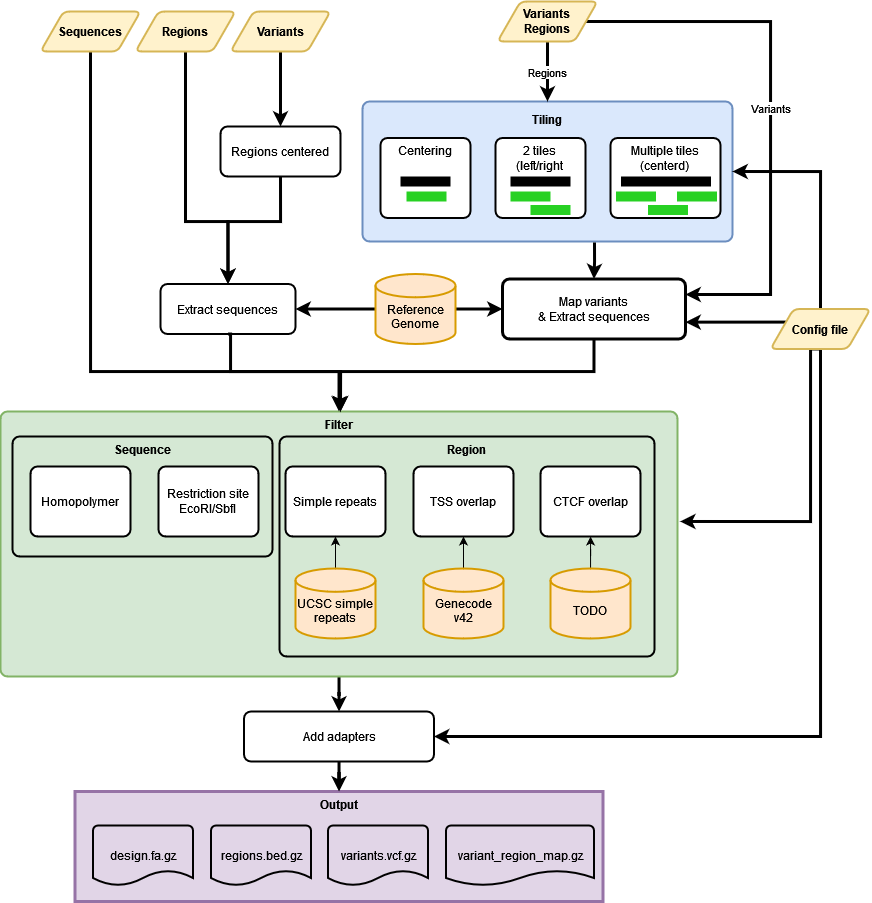

The diagram above was exported from draw.io. Its source (the exported page's mxGraphModel, read from the mxfile embedded in the PNG):
<mxGraphModel dx="1687" dy="2277" grid="1" gridSize="10" guides="1" tooltips="1" connect="1" arrows="1" fold="1" page="1" pageScale="1" pageWidth="827" pageHeight="1169" math="0" shadow="0">
  <root>
    <mxCell id="WIyWlLk6GJQsqaUBKTNV-0" />
    <mxCell id="WIyWlLk6GJQsqaUBKTNV-1" parent="WIyWlLk6GJQsqaUBKTNV-0" />
    <mxCell id="VztmP7jNm2-bDzNmiWcb-14" value="&lt;p style=&quot;line-height: 0%;&quot;&gt;Tiling&lt;/p&gt;" style="rounded=1;whiteSpace=wrap;html=1;absoluteArcSize=1;arcSize=14;strokeWidth=2;glass=0;fillColor=#dae8fc;horizontal=1;verticalAlign=top;strokeColor=#6c8ebf;fontStyle=1" parent="WIyWlLk6GJQsqaUBKTNV-1" vertex="1">
      <mxGeometry x="502" y="100" width="370" height="140" as="geometry" />
    </mxCell>
    <mxCell id="ZryX_eBv5wf3s4xxrK_H-42" value="" style="edgeStyle=orthogonalEdgeStyle;rounded=0;jumpSize=6;orthogonalLoop=1;jettySize=auto;html=1;shadow=0;strokeWidth=3;" edge="1" parent="WIyWlLk6GJQsqaUBKTNV-1" source="VztmP7jNm2-bDzNmiWcb-19" target="ZryX_eBv5wf3s4xxrK_H-40">
      <mxGeometry relative="1" as="geometry" />
    </mxCell>
    <mxCell id="VztmP7jNm2-bDzNmiWcb-19" value="Filter" style="rounded=1;whiteSpace=wrap;html=1;absoluteArcSize=1;arcSize=14;strokeWidth=2;glass=0;fillColor=#d5e8d4;verticalAlign=top;strokeColor=#82b366;fontStyle=1" parent="WIyWlLk6GJQsqaUBKTNV-1" vertex="1">
      <mxGeometry x="140" y="410" width="677" height="265" as="geometry" />
    </mxCell>
    <mxCell id="ZryX_eBv5wf3s4xxrK_H-1" value="Sequence" style="rounded=1;whiteSpace=wrap;html=1;absoluteArcSize=1;arcSize=14;strokeWidth=2;fillColor=none;verticalAlign=top;fontStyle=1" vertex="1" parent="WIyWlLk6GJQsqaUBKTNV-1">
      <mxGeometry x="152" y="435" width="260" height="120" as="geometry" />
    </mxCell>
    <mxCell id="ZryX_eBv5wf3s4xxrK_H-0" value="Region" style="rounded=1;whiteSpace=wrap;html=1;absoluteArcSize=1;arcSize=14;strokeWidth=2;fillColor=none;verticalAlign=top;fontStyle=1" vertex="1" parent="WIyWlLk6GJQsqaUBKTNV-1">
      <mxGeometry x="419" y="435" width="375" height="220" as="geometry" />
    </mxCell>
    <mxCell id="ZryX_eBv5wf3s4xxrK_H-18" style="edgeStyle=orthogonalEdgeStyle;rounded=0;jumpSize=6;orthogonalLoop=1;jettySize=auto;html=1;exitX=0.5;exitY=1;exitDx=0;exitDy=0;entryX=0.5;entryY=0;entryDx=0;entryDy=0;shadow=0;strokeWidth=3;" edge="1" parent="WIyWlLk6GJQsqaUBKTNV-1" source="VztmP7jNm2-bDzNmiWcb-0" target="VztmP7jNm2-bDzNmiWcb-19">
      <mxGeometry relative="1" as="geometry">
        <Array as="points">
          <mxPoint x="230" y="370" />
          <mxPoint x="479" y="370" />
        </Array>
      </mxGeometry>
    </mxCell>
    <mxCell id="VztmP7jNm2-bDzNmiWcb-0" value="Sequences" style="shape=parallelogram;html=1;strokeWidth=2;perimeter=parallelogramPerimeter;whiteSpace=wrap;rounded=1;arcSize=12;size=0.23;fillColor=#fff2cc;strokeColor=#d6b656;fontStyle=1" parent="WIyWlLk6GJQsqaUBKTNV-1" vertex="1">
      <mxGeometry x="180" y="10" width="100" height="40" as="geometry" />
    </mxCell>
    <mxCell id="ZryX_eBv5wf3s4xxrK_H-17" style="edgeStyle=orthogonalEdgeStyle;rounded=0;jumpSize=6;orthogonalLoop=1;jettySize=auto;html=1;exitX=0.5;exitY=1;exitDx=0;exitDy=0;entryX=0.5;entryY=0;entryDx=0;entryDy=0;shadow=0;strokeWidth=3;" edge="1" parent="WIyWlLk6GJQsqaUBKTNV-1" source="VztmP7jNm2-bDzNmiWcb-1" target="VztmP7jNm2-bDzNmiWcb-20">
      <mxGeometry relative="1" as="geometry">
        <Array as="points">
          <mxPoint x="325" y="220" />
          <mxPoint x="368" y="220" />
        </Array>
      </mxGeometry>
    </mxCell>
    <mxCell id="VztmP7jNm2-bDzNmiWcb-1" value="Regions" style="shape=parallelogram;html=1;strokeWidth=2;perimeter=parallelogramPerimeter;whiteSpace=wrap;rounded=1;arcSize=12;size=0.23;fillColor=#fff2cc;strokeColor=#d6b656;fontStyle=1" parent="WIyWlLk6GJQsqaUBKTNV-1" vertex="1">
      <mxGeometry x="275" y="10" width="100" height="40" as="geometry" />
    </mxCell>
    <mxCell id="VztmP7jNm2-bDzNmiWcb-18" style="edgeStyle=orthogonalEdgeStyle;rounded=0;orthogonalLoop=1;jettySize=auto;html=1;entryX=0.5;entryY=0;entryDx=0;entryDy=0;strokeWidth=3;" parent="WIyWlLk6GJQsqaUBKTNV-1" source="VztmP7jNm2-bDzNmiWcb-3" target="VztmP7jNm2-bDzNmiWcb-17" edge="1">
      <mxGeometry relative="1" as="geometry" />
    </mxCell>
    <mxCell id="VztmP7jNm2-bDzNmiWcb-3" value="Variants" style="shape=parallelogram;html=1;strokeWidth=2;perimeter=parallelogramPerimeter;whiteSpace=wrap;rounded=1;arcSize=12;size=0.23;fillColor=#fff2cc;strokeColor=#d6b656;fontStyle=1" parent="WIyWlLk6GJQsqaUBKTNV-1" vertex="1">
      <mxGeometry x="370" y="10" width="100" height="40" as="geometry" />
    </mxCell>
    <mxCell id="VztmP7jNm2-bDzNmiWcb-16" value="Regions" style="edgeStyle=orthogonalEdgeStyle;rounded=0;orthogonalLoop=1;jettySize=auto;html=1;exitX=0.5;exitY=1;exitDx=0;exitDy=0;entryX=0.5;entryY=0;entryDx=0;entryDy=0;strokeWidth=3;" parent="WIyWlLk6GJQsqaUBKTNV-1" source="VztmP7jNm2-bDzNmiWcb-4" target="VztmP7jNm2-bDzNmiWcb-14" edge="1">
      <mxGeometry relative="1" as="geometry" />
    </mxCell>
    <mxCell id="ZryX_eBv5wf3s4xxrK_H-12" value="Variants" style="edgeStyle=orthogonalEdgeStyle;rounded=0;orthogonalLoop=1;jettySize=auto;html=1;exitX=1;exitY=0.5;exitDx=0;exitDy=0;entryX=1;entryY=0.25;entryDx=0;entryDy=0;shadow=0;jumpSize=6;strokeWidth=3;" edge="1" parent="WIyWlLk6GJQsqaUBKTNV-1" source="VztmP7jNm2-bDzNmiWcb-4" target="ZryX_eBv5wf3s4xxrK_H-9">
      <mxGeometry relative="1" as="geometry">
        <Array as="points">
          <mxPoint x="910" y="20" />
          <mxPoint x="910" y="293" />
          <mxPoint x="825" y="293" />
        </Array>
      </mxGeometry>
    </mxCell>
    <mxCell id="VztmP7jNm2-bDzNmiWcb-4" value="Variants&lt;br&gt;Regions" style="shape=parallelogram;html=1;strokeWidth=2;perimeter=parallelogramPerimeter;whiteSpace=wrap;rounded=1;arcSize=12;size=0.23;fillColor=#fff2cc;strokeColor=#d6b656;fontStyle=1" parent="WIyWlLk6GJQsqaUBKTNV-1" vertex="1">
      <mxGeometry x="637" width="100" height="40" as="geometry" />
    </mxCell>
    <mxCell id="ZryX_eBv5wf3s4xxrK_H-14" value="" style="edgeStyle=orthogonalEdgeStyle;rounded=0;jumpSize=6;orthogonalLoop=1;jettySize=auto;html=1;shadow=0;strokeWidth=3;" edge="1" parent="WIyWlLk6GJQsqaUBKTNV-1" source="VztmP7jNm2-bDzNmiWcb-6" target="ZryX_eBv5wf3s4xxrK_H-9">
      <mxGeometry relative="1" as="geometry" />
    </mxCell>
    <mxCell id="ZryX_eBv5wf3s4xxrK_H-15" value="" style="edgeStyle=orthogonalEdgeStyle;rounded=0;jumpSize=6;orthogonalLoop=1;jettySize=auto;html=1;shadow=0;strokeWidth=3;" edge="1" parent="WIyWlLk6GJQsqaUBKTNV-1" source="VztmP7jNm2-bDzNmiWcb-6" target="VztmP7jNm2-bDzNmiWcb-20">
      <mxGeometry relative="1" as="geometry" />
    </mxCell>
    <mxCell id="VztmP7jNm2-bDzNmiWcb-6" value="&lt;div&gt;&lt;br&gt;&lt;/div&gt;&lt;div&gt;Reference Genome&lt;/div&gt;" style="strokeWidth=2;html=1;shape=mxgraph.flowchart.database;whiteSpace=wrap;fillColor=#ffe6cc;strokeColor=#d79b00;" parent="WIyWlLk6GJQsqaUBKTNV-1" vertex="1">
      <mxGeometry x="515" y="272.5" width="80" height="70" as="geometry" />
    </mxCell>
    <mxCell id="ZryX_eBv5wf3s4xxrK_H-5" value="" style="edgeStyle=orthogonalEdgeStyle;rounded=0;orthogonalLoop=1;jettySize=auto;html=1;" edge="1" parent="WIyWlLk6GJQsqaUBKTNV-1" source="VztmP7jNm2-bDzNmiWcb-8" target="VztmP7jNm2-bDzNmiWcb-29">
      <mxGeometry relative="1" as="geometry" />
    </mxCell>
    <mxCell id="VztmP7jNm2-bDzNmiWcb-8" value="&lt;br&gt;&lt;div&gt;Genecode&lt;/div&gt;v42" style="strokeWidth=2;html=1;shape=mxgraph.flowchart.database;whiteSpace=wrap;fillColor=#ffe6cc;strokeColor=#d79b00;" parent="WIyWlLk6GJQsqaUBKTNV-1" vertex="1">
      <mxGeometry x="563" y="567" width="80" height="70" as="geometry" />
    </mxCell>
    <mxCell id="ZryX_eBv5wf3s4xxrK_H-16" value="" style="edgeStyle=orthogonalEdgeStyle;rounded=0;jumpSize=6;orthogonalLoop=1;jettySize=auto;html=1;shadow=0;strokeWidth=3;entryX=0.5;entryY=0;entryDx=0;entryDy=0;exitX=0.5;exitY=1;exitDx=0;exitDy=0;" edge="1" parent="WIyWlLk6GJQsqaUBKTNV-1" source="VztmP7jNm2-bDzNmiWcb-17" target="VztmP7jNm2-bDzNmiWcb-20">
      <mxGeometry relative="1" as="geometry">
        <Array as="points">
          <mxPoint x="420" y="220" />
          <mxPoint x="368" y="220" />
        </Array>
      </mxGeometry>
    </mxCell>
    <mxCell id="VztmP7jNm2-bDzNmiWcb-17" value="Regions centered" style="rounded=1;whiteSpace=wrap;html=1;absoluteArcSize=1;arcSize=14;strokeWidth=2;glass=0;fillColor=none;" parent="WIyWlLk6GJQsqaUBKTNV-1" vertex="1">
      <mxGeometry x="360" y="125" width="120" height="50" as="geometry" />
    </mxCell>
    <mxCell id="ZryX_eBv5wf3s4xxrK_H-19" style="edgeStyle=orthogonalEdgeStyle;rounded=0;jumpSize=6;orthogonalLoop=1;jettySize=auto;html=1;exitX=0.5;exitY=1;exitDx=0;exitDy=0;shadow=0;strokeWidth=3;" edge="1" parent="WIyWlLk6GJQsqaUBKTNV-1" source="VztmP7jNm2-bDzNmiWcb-20">
      <mxGeometry relative="1" as="geometry">
        <mxPoint x="480" y="410" as="targetPoint" />
        <Array as="points">
          <mxPoint x="370" y="370" />
          <mxPoint x="480" y="370" />
        </Array>
      </mxGeometry>
    </mxCell>
    <mxCell id="VztmP7jNm2-bDzNmiWcb-20" value="Extract sequences" style="rounded=1;whiteSpace=wrap;html=1;absoluteArcSize=1;arcSize=14;strokeWidth=2;glass=0;fillColor=none;" parent="WIyWlLk6GJQsqaUBKTNV-1" vertex="1">
      <mxGeometry x="300" y="282.5" width="135" height="50" as="geometry" />
    </mxCell>
    <mxCell id="VztmP7jNm2-bDzNmiWcb-25" value="CTCF overlap" style="rounded=1;whiteSpace=wrap;html=1;absoluteArcSize=1;arcSize=14;strokeWidth=2;glass=0;" parent="WIyWlLk6GJQsqaUBKTNV-1" vertex="1">
      <mxGeometry x="680" y="465" width="100" height="70" as="geometry" />
    </mxCell>
    <mxCell id="VztmP7jNm2-bDzNmiWcb-26" value="Homopolymer" style="rounded=1;whiteSpace=wrap;html=1;absoluteArcSize=1;arcSize=14;strokeWidth=2;glass=0;" parent="WIyWlLk6GJQsqaUBKTNV-1" vertex="1">
      <mxGeometry x="170" y="465" width="100" height="70" as="geometry" />
    </mxCell>
    <mxCell id="VztmP7jNm2-bDzNmiWcb-27" value="Restriction site&lt;br&gt;EcoRI/SbfI " style="rounded=1;whiteSpace=wrap;html=1;absoluteArcSize=1;arcSize=14;strokeWidth=2;glass=0;" parent="WIyWlLk6GJQsqaUBKTNV-1" vertex="1">
      <mxGeometry x="298" y="465" width="100" height="70" as="geometry" />
    </mxCell>
    <mxCell id="VztmP7jNm2-bDzNmiWcb-28" value="Simple repeats" style="rounded=1;whiteSpace=wrap;html=1;absoluteArcSize=1;arcSize=14;strokeWidth=2;glass=0;" parent="WIyWlLk6GJQsqaUBKTNV-1" vertex="1">
      <mxGeometry x="425" y="465" width="100" height="70" as="geometry" />
    </mxCell>
    <mxCell id="VztmP7jNm2-bDzNmiWcb-29" value="TSS overlap" style="rounded=1;whiteSpace=wrap;html=1;absoluteArcSize=1;arcSize=14;strokeWidth=2;glass=0;" parent="WIyWlLk6GJQsqaUBKTNV-1" vertex="1">
      <mxGeometry x="553" y="465" width="100" height="70" as="geometry" />
    </mxCell>
    <mxCell id="ZryX_eBv5wf3s4xxrK_H-6" value="" style="edgeStyle=orthogonalEdgeStyle;rounded=0;orthogonalLoop=1;jettySize=auto;html=1;" edge="1" parent="WIyWlLk6GJQsqaUBKTNV-1" source="ZryX_eBv5wf3s4xxrK_H-2" target="VztmP7jNm2-bDzNmiWcb-25">
      <mxGeometry relative="1" as="geometry" />
    </mxCell>
    <mxCell id="ZryX_eBv5wf3s4xxrK_H-2" value="&lt;div&gt;&lt;br&gt;&lt;/div&gt;&lt;div&gt;TODO&lt;/div&gt;" style="strokeWidth=2;html=1;shape=mxgraph.flowchart.database;whiteSpace=wrap;fillColor=#ffe6cc;strokeColor=#d79b00;" vertex="1" parent="WIyWlLk6GJQsqaUBKTNV-1">
      <mxGeometry x="690" y="567" width="80" height="70" as="geometry" />
    </mxCell>
    <mxCell id="ZryX_eBv5wf3s4xxrK_H-4" style="edgeStyle=orthogonalEdgeStyle;rounded=0;orthogonalLoop=1;jettySize=auto;html=1;entryX=0.5;entryY=1;entryDx=0;entryDy=0;" edge="1" parent="WIyWlLk6GJQsqaUBKTNV-1" source="ZryX_eBv5wf3s4xxrK_H-3" target="VztmP7jNm2-bDzNmiWcb-28">
      <mxGeometry relative="1" as="geometry">
        <mxPoint x="510" y="545" as="targetPoint" />
      </mxGeometry>
    </mxCell>
    <mxCell id="ZryX_eBv5wf3s4xxrK_H-3" value="&lt;div&gt;&lt;br&gt;&lt;/div&gt;&lt;div&gt;UCSC simple repeats&lt;/div&gt;" style="strokeWidth=2;html=1;shape=mxgraph.flowchart.database;whiteSpace=wrap;fillColor=#ffe6cc;strokeColor=#d79b00;" vertex="1" parent="WIyWlLk6GJQsqaUBKTNV-1">
      <mxGeometry x="435" y="567" width="80" height="70" as="geometry" />
    </mxCell>
    <mxCell id="ZryX_eBv5wf3s4xxrK_H-20" style="edgeStyle=orthogonalEdgeStyle;rounded=0;jumpSize=6;orthogonalLoop=1;jettySize=auto;html=1;exitX=0.5;exitY=1;exitDx=0;exitDy=0;shadow=0;strokeWidth=3;" edge="1" parent="WIyWlLk6GJQsqaUBKTNV-1" source="ZryX_eBv5wf3s4xxrK_H-9">
      <mxGeometry relative="1" as="geometry">
        <mxPoint x="480" y="410" as="targetPoint" />
        <Array as="points">
          <mxPoint x="734" y="370" />
          <mxPoint x="480" y="370" />
        </Array>
      </mxGeometry>
    </mxCell>
    <mxCell id="ZryX_eBv5wf3s4xxrK_H-9" value="Map variants&lt;br&gt;&amp;amp; Extract sequences" style="rounded=1;whiteSpace=wrap;html=1;absoluteArcSize=1;arcSize=14;strokeWidth=3;fillColor=none;" vertex="1" parent="WIyWlLk6GJQsqaUBKTNV-1">
      <mxGeometry x="642" y="277.5" width="183" height="60" as="geometry" />
    </mxCell>
    <mxCell id="ZryX_eBv5wf3s4xxrK_H-13" value="" style="edgeStyle=orthogonalEdgeStyle;rounded=0;jumpSize=6;orthogonalLoop=1;jettySize=auto;html=1;shadow=0;strokeWidth=3;exitX=0.627;exitY=1.007;exitDx=0;exitDy=0;exitPerimeter=0;" edge="1" parent="WIyWlLk6GJQsqaUBKTNV-1" source="VztmP7jNm2-bDzNmiWcb-14" target="ZryX_eBv5wf3s4xxrK_H-9">
      <mxGeometry relative="1" as="geometry">
        <mxPoint x="760" y="260" as="sourcePoint" />
      </mxGeometry>
    </mxCell>
    <mxCell id="ZryX_eBv5wf3s4xxrK_H-34" value="" style="group" vertex="1" connectable="0" parent="WIyWlLk6GJQsqaUBKTNV-1">
      <mxGeometry x="214.5" y="790" width="528" height="110" as="geometry" />
    </mxCell>
    <mxCell id="ZryX_eBv5wf3s4xxrK_H-29" value="Output" style="rounded=0;whiteSpace=wrap;html=1;strokeColor=#9673a6;strokeWidth=3;fillColor=#e1d5e7;verticalAlign=top;fontStyle=1" vertex="1" parent="ZryX_eBv5wf3s4xxrK_H-34">
      <mxGeometry width="528" height="110" as="geometry" />
    </mxCell>
    <mxCell id="ZryX_eBv5wf3s4xxrK_H-23" value="design.fa.gz" style="strokeWidth=2;html=1;shape=mxgraph.flowchart.document2;whiteSpace=wrap;size=0.25;strokeColor=#000000;fillColor=none;" vertex="1" parent="ZryX_eBv5wf3s4xxrK_H-34">
      <mxGeometry x="18" y="34" width="100" height="60" as="geometry" />
    </mxCell>
    <mxCell id="ZryX_eBv5wf3s4xxrK_H-24" value="regions.bed.gz" style="strokeWidth=2;html=1;shape=mxgraph.flowchart.document2;whiteSpace=wrap;size=0.25;strokeColor=#000000;fillColor=none;" vertex="1" parent="ZryX_eBv5wf3s4xxrK_H-34">
      <mxGeometry x="136" y="34" width="100" height="60" as="geometry" />
    </mxCell>
    <mxCell id="ZryX_eBv5wf3s4xxrK_H-25" value="variants.vcf.gz" style="strokeWidth=2;html=1;shape=mxgraph.flowchart.document2;whiteSpace=wrap;size=0.25;strokeColor=#000000;fillColor=none;" vertex="1" parent="ZryX_eBv5wf3s4xxrK_H-34">
      <mxGeometry x="253" y="34" width="100" height="60" as="geometry" />
    </mxCell>
    <mxCell id="ZryX_eBv5wf3s4xxrK_H-26" value="variant_region_map.gz" style="strokeWidth=2;html=1;shape=mxgraph.flowchart.document2;whiteSpace=wrap;size=0.25;strokeColor=#000000;fillColor=none;" vertex="1" parent="ZryX_eBv5wf3s4xxrK_H-34">
      <mxGeometry x="371" y="34" width="148" height="60" as="geometry" />
    </mxCell>
    <mxCell id="ZryX_eBv5wf3s4xxrK_H-37" style="edgeStyle=orthogonalEdgeStyle;rounded=0;jumpSize=6;orthogonalLoop=1;jettySize=auto;html=1;exitX=0;exitY=0.25;exitDx=0;exitDy=0;shadow=0;strokeWidth=3;entryX=1;entryY=0.719;entryDx=0;entryDy=0;entryPerimeter=0;" edge="1" parent="WIyWlLk6GJQsqaUBKTNV-1" source="ZryX_eBv5wf3s4xxrK_H-36" target="ZryX_eBv5wf3s4xxrK_H-9">
      <mxGeometry relative="1" as="geometry">
        <mxPoint x="870" y="320" as="targetPoint" />
        <Array as="points" />
      </mxGeometry>
    </mxCell>
    <mxCell id="ZryX_eBv5wf3s4xxrK_H-38" style="edgeStyle=orthogonalEdgeStyle;rounded=0;jumpSize=6;orthogonalLoop=1;jettySize=auto;html=1;exitX=0.5;exitY=1;exitDx=0;exitDy=0;entryX=1.004;entryY=0.415;entryDx=0;entryDy=0;entryPerimeter=0;shadow=0;strokeWidth=3;" edge="1" parent="WIyWlLk6GJQsqaUBKTNV-1" source="ZryX_eBv5wf3s4xxrK_H-36" target="VztmP7jNm2-bDzNmiWcb-19">
      <mxGeometry relative="1" as="geometry">
        <Array as="points">
          <mxPoint x="950" y="520" />
        </Array>
      </mxGeometry>
    </mxCell>
    <mxCell id="ZryX_eBv5wf3s4xxrK_H-39" style="edgeStyle=orthogonalEdgeStyle;rounded=0;jumpSize=6;orthogonalLoop=1;jettySize=auto;html=1;exitX=0.5;exitY=0;exitDx=0;exitDy=0;entryX=1;entryY=0.5;entryDx=0;entryDy=0;shadow=0;strokeWidth=3;" edge="1" parent="WIyWlLk6GJQsqaUBKTNV-1" source="ZryX_eBv5wf3s4xxrK_H-36" target="VztmP7jNm2-bDzNmiWcb-14">
      <mxGeometry relative="1" as="geometry" />
    </mxCell>
    <mxCell id="ZryX_eBv5wf3s4xxrK_H-44" style="edgeStyle=orthogonalEdgeStyle;rounded=0;jumpSize=6;orthogonalLoop=1;jettySize=auto;html=1;exitX=0.5;exitY=1;exitDx=0;exitDy=0;entryX=1;entryY=0.5;entryDx=0;entryDy=0;shadow=0;strokeWidth=3;" edge="1" parent="WIyWlLk6GJQsqaUBKTNV-1" source="ZryX_eBv5wf3s4xxrK_H-36" target="ZryX_eBv5wf3s4xxrK_H-40">
      <mxGeometry relative="1" as="geometry" />
    </mxCell>
    <mxCell id="ZryX_eBv5wf3s4xxrK_H-36" value="Config file" style="shape=parallelogram;html=1;strokeWidth=2;perimeter=parallelogramPerimeter;whiteSpace=wrap;rounded=1;arcSize=12;size=0.23;fillColor=#fff2cc;strokeColor=#d6b656;fontStyle=1" vertex="1" parent="WIyWlLk6GJQsqaUBKTNV-1">
      <mxGeometry x="910" y="307.5" width="100" height="40" as="geometry" />
    </mxCell>
    <mxCell id="ZryX_eBv5wf3s4xxrK_H-43" value="" style="edgeStyle=orthogonalEdgeStyle;rounded=0;jumpSize=6;orthogonalLoop=1;jettySize=auto;html=1;shadow=0;strokeWidth=3;" edge="1" parent="WIyWlLk6GJQsqaUBKTNV-1" source="ZryX_eBv5wf3s4xxrK_H-40" target="ZryX_eBv5wf3s4xxrK_H-29">
      <mxGeometry relative="1" as="geometry" />
    </mxCell>
    <mxCell id="ZryX_eBv5wf3s4xxrK_H-40" value="Add adapters" style="rounded=1;whiteSpace=wrap;html=1;absoluteArcSize=1;arcSize=14;strokeWidth=2;glass=0;fillColor=none;" vertex="1" parent="WIyWlLk6GJQsqaUBKTNV-1">
      <mxGeometry x="383.5" y="710" width="190" height="50" as="geometry" />
    </mxCell>
    <mxCell id="ZryX_eBv5wf3s4xxrK_H-73" value="" style="group" vertex="1" connectable="0" parent="WIyWlLk6GJQsqaUBKTNV-1">
      <mxGeometry x="750" y="136.5" width="110" height="80" as="geometry" />
    </mxCell>
    <mxCell id="VztmP7jNm2-bDzNmiWcb-11" value="Multiple tiles&lt;br&gt;(centerd)" style="rounded=1;whiteSpace=wrap;html=1;absoluteArcSize=1;arcSize=14;strokeWidth=2;align=center;verticalAlign=top;" parent="ZryX_eBv5wf3s4xxrK_H-73" vertex="1">
      <mxGeometry width="110" height="80" as="geometry" />
    </mxCell>
    <mxCell id="ZryX_eBv5wf3s4xxrK_H-72" value="" style="group" vertex="1" connectable="0" parent="ZryX_eBv5wf3s4xxrK_H-73">
      <mxGeometry x="5.5" y="38.5" width="101" height="38.5" as="geometry" />
    </mxCell>
    <mxCell id="ZryX_eBv5wf3s4xxrK_H-60" value="" style="rounded=0;whiteSpace=wrap;html=1;strokeColor=none;strokeWidth=3;fillColor=#000000;" vertex="1" parent="ZryX_eBv5wf3s4xxrK_H-72">
      <mxGeometry x="5" width="90" height="10" as="geometry" />
    </mxCell>
    <mxCell id="ZryX_eBv5wf3s4xxrK_H-65" value="" style="rounded=0;whiteSpace=wrap;html=1;strokeColor=none;strokeWidth=3;fillColor=#27d123;" vertex="1" parent="ZryX_eBv5wf3s4xxrK_H-72">
      <mxGeometry y="15" width="40" height="10" as="geometry" />
    </mxCell>
    <mxCell id="ZryX_eBv5wf3s4xxrK_H-66" value="" style="rounded=0;whiteSpace=wrap;html=1;strokeColor=none;strokeWidth=3;fillColor=#27d123;" vertex="1" parent="ZryX_eBv5wf3s4xxrK_H-72">
      <mxGeometry x="61" y="15" width="40" height="10" as="geometry" />
    </mxCell>
    <mxCell id="ZryX_eBv5wf3s4xxrK_H-67" value="" style="rounded=0;whiteSpace=wrap;html=1;strokeColor=none;strokeWidth=3;fillColor=#27d123;" vertex="1" parent="ZryX_eBv5wf3s4xxrK_H-72">
      <mxGeometry x="32" y="28.5" width="40" height="10" as="geometry" />
    </mxCell>
    <mxCell id="ZryX_eBv5wf3s4xxrK_H-74" value="" style="group" vertex="1" connectable="0" parent="WIyWlLk6GJQsqaUBKTNV-1">
      <mxGeometry x="635" y="136.5" width="90" height="80" as="geometry" />
    </mxCell>
    <mxCell id="VztmP7jNm2-bDzNmiWcb-10" value="&lt;div&gt;2 tiles&lt;/div&gt;&lt;div&gt;(left/right&lt;br&gt;&lt;/div&gt;" style="rounded=1;whiteSpace=wrap;html=1;absoluteArcSize=1;arcSize=14;strokeWidth=2;align=center;verticalAlign=top;" parent="ZryX_eBv5wf3s4xxrK_H-74" vertex="1">
      <mxGeometry width="90" height="80" as="geometry" />
    </mxCell>
    <mxCell id="ZryX_eBv5wf3s4xxrK_H-71" value="" style="group" vertex="1" connectable="0" parent="ZryX_eBv5wf3s4xxrK_H-74">
      <mxGeometry x="15" y="38.5" width="60" height="38.5" as="geometry" />
    </mxCell>
    <mxCell id="ZryX_eBv5wf3s4xxrK_H-59" value="" style="rounded=0;whiteSpace=wrap;html=1;strokeColor=none;strokeWidth=3;fillColor=#000000;" vertex="1" parent="ZryX_eBv5wf3s4xxrK_H-71">
      <mxGeometry width="60" height="10" as="geometry" />
    </mxCell>
    <mxCell id="ZryX_eBv5wf3s4xxrK_H-63" value="" style="rounded=0;whiteSpace=wrap;html=1;strokeColor=none;strokeWidth=3;fillColor=#27d123;" vertex="1" parent="ZryX_eBv5wf3s4xxrK_H-71">
      <mxGeometry y="15" width="40" height="10" as="geometry" />
    </mxCell>
    <mxCell id="ZryX_eBv5wf3s4xxrK_H-64" value="" style="rounded=0;whiteSpace=wrap;html=1;strokeColor=none;strokeWidth=3;fillColor=#27d123;" vertex="1" parent="ZryX_eBv5wf3s4xxrK_H-71">
      <mxGeometry x="20" y="28.5" width="40" height="10" as="geometry" />
    </mxCell>
    <mxCell id="ZryX_eBv5wf3s4xxrK_H-76" value="" style="group" vertex="1" connectable="0" parent="WIyWlLk6GJQsqaUBKTNV-1">
      <mxGeometry x="520" y="136.5" width="90" height="80" as="geometry" />
    </mxCell>
    <mxCell id="VztmP7jNm2-bDzNmiWcb-9" value="&lt;div align=&quot;center&quot;&gt;Centering&lt;/div&gt;" style="rounded=1;whiteSpace=wrap;html=1;absoluteArcSize=1;arcSize=14;strokeWidth=2;align=center;verticalAlign=top;" parent="ZryX_eBv5wf3s4xxrK_H-76" vertex="1">
      <mxGeometry width="90" height="80" as="geometry" />
    </mxCell>
    <mxCell id="ZryX_eBv5wf3s4xxrK_H-69" value="" style="group" vertex="1" connectable="0" parent="ZryX_eBv5wf3s4xxrK_H-76">
      <mxGeometry x="20" y="38.5" width="50" height="25" as="geometry" />
    </mxCell>
    <mxCell id="ZryX_eBv5wf3s4xxrK_H-75" value="" style="group" vertex="1" connectable="0" parent="ZryX_eBv5wf3s4xxrK_H-69">
      <mxGeometry width="50" height="25" as="geometry" />
    </mxCell>
    <mxCell id="ZryX_eBv5wf3s4xxrK_H-58" value="" style="rounded=0;whiteSpace=wrap;html=1;strokeColor=none;strokeWidth=3;fillColor=#000000;" vertex="1" parent="ZryX_eBv5wf3s4xxrK_H-75">
      <mxGeometry width="50" height="10" as="geometry" />
    </mxCell>
    <mxCell id="ZryX_eBv5wf3s4xxrK_H-61" value="" style="rounded=0;whiteSpace=wrap;html=1;strokeColor=none;strokeWidth=3;fillColor=#27d123;" vertex="1" parent="ZryX_eBv5wf3s4xxrK_H-75">
      <mxGeometry x="6" y="15" width="40" height="10" as="geometry" />
    </mxCell>
  </root>
</mxGraphModel>